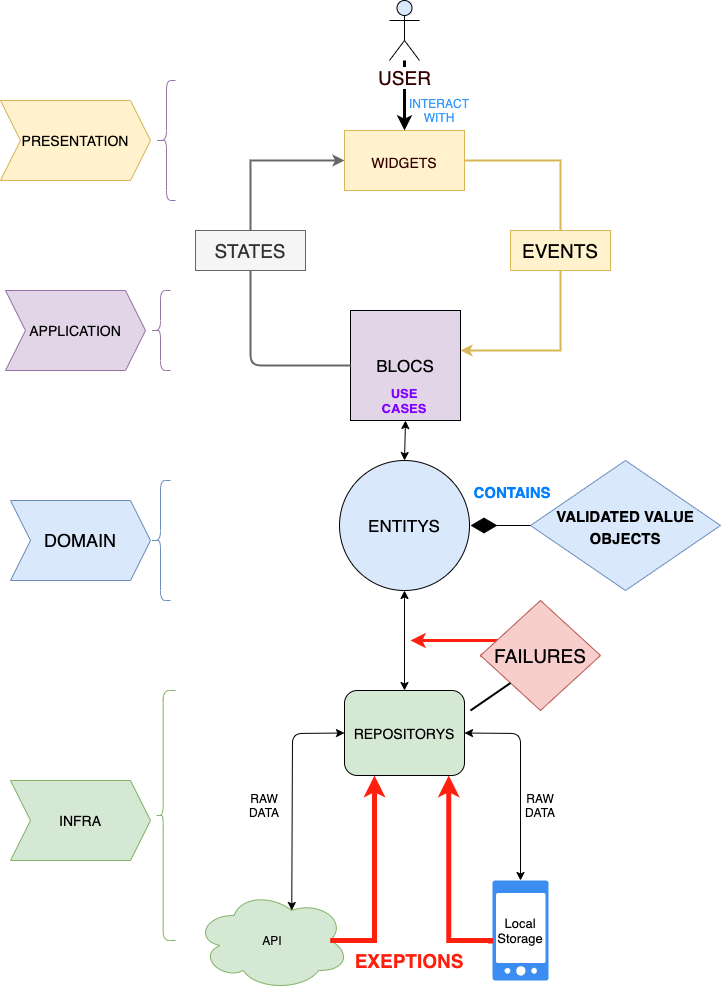

The diagram above was exported from draw.io. Its source (the exported page's mxGraphModel, read from the mxfile embedded in the PNG):
<mxGraphModel dx="852" dy="754" grid="1" gridSize="10" guides="1" tooltips="1" connect="1" arrows="1" fold="1" page="1" pageScale="1" pageWidth="827" pageHeight="1169" math="0" shadow="0">
  <root>
    <mxCell id="0" />
    <mxCell id="1" parent="0" />
    <mxCell id="UQuISmut8CqD_KWcjz4E-3" value="&lt;font style=&quot;font-size: 14px&quot;&gt;REPOSITORYS&lt;/font&gt;" style="rounded=1;whiteSpace=wrap;html=1;fillColor=#D5E8D4;" parent="1" vertex="1">
      <mxGeometry x="354" y="700" width="120" height="85" as="geometry" />
    </mxCell>
    <mxCell id="UQuISmut8CqD_KWcjz4E-5" value="&lt;font style=&quot;font-size: 18px&quot;&gt;DOMAIN&lt;/font&gt;" style="shape=step;perimeter=stepPerimeter;whiteSpace=wrap;html=1;fixedSize=1;fillColor=#dae8fc;strokeColor=#6c8ebf;" parent="1" vertex="1">
      <mxGeometry x="20" y="510" width="140" height="80" as="geometry" />
    </mxCell>
    <mxCell id="UQuISmut8CqD_KWcjz4E-6" value="&lt;font style=&quot;font-size: 14px&quot;&gt;APPLICATION&lt;/font&gt;" style="shape=step;perimeter=stepPerimeter;whiteSpace=wrap;html=1;fixedSize=1;fillColor=#e1d5e7;strokeColor=#9673a6;" parent="1" vertex="1">
      <mxGeometry x="15" y="300" width="140" height="80" as="geometry" />
    </mxCell>
    <mxCell id="UQuISmut8CqD_KWcjz4E-7" value="&lt;font style=&quot;font-size: 17px&quot;&gt;ENTITYS&lt;/font&gt;" style="ellipse;whiteSpace=wrap;html=1;aspect=fixed;fillColor=#DAE8FC;" parent="1" vertex="1">
      <mxGeometry x="349" y="470" width="130" height="130" as="geometry" />
    </mxCell>
    <mxCell id="UQuISmut8CqD_KWcjz4E-9" value="API" style="ellipse;shape=cloud;whiteSpace=wrap;html=1;fillColor=#d5e8d4;strokeColor=#82b366;" parent="1" vertex="1">
      <mxGeometry x="205" y="900" width="154" height="100" as="geometry" />
    </mxCell>
    <mxCell id="UQuISmut8CqD_KWcjz4E-12" value="&lt;font style=&quot;font-size: 14px&quot;&gt;INFRA&lt;/font&gt;" style="shape=step;perimeter=stepPerimeter;whiteSpace=wrap;html=1;fixedSize=1;fillColor=#d5e8d4;strokeColor=#82b366;" parent="1" vertex="1">
      <mxGeometry x="20" y="790" width="140" height="80" as="geometry" />
    </mxCell>
    <mxCell id="UQuISmut8CqD_KWcjz4E-14" value="" style="endArrow=classic;startArrow=classic;html=1;exitX=0.5;exitY=0;exitDx=0;exitDy=0;entryX=0.5;entryY=1;entryDx=0;entryDy=0;" parent="1" source="UQuISmut8CqD_KWcjz4E-3" target="UQuISmut8CqD_KWcjz4E-7" edge="1">
      <mxGeometry width="50" height="50" relative="1" as="geometry">
        <mxPoint x="390" y="610" as="sourcePoint" />
        <mxPoint x="440" y="560" as="targetPoint" />
      </mxGeometry>
    </mxCell>
    <mxCell id="UQuISmut8CqD_KWcjz4E-75" style="edgeStyle=orthogonalEdgeStyle;rounded=0;orthogonalLoop=1;jettySize=auto;html=1;strokeColor=#666666;strokeWidth=2;fontSize=19;fontColor=#FF1F0F;fillColor=#f5f5f5;" parent="1" source="UQuISmut8CqD_KWcjz4E-77" target="UQuISmut8CqD_KWcjz4E-63" edge="1">
      <mxGeometry relative="1" as="geometry">
        <mxPoint x="370" y="360" as="sourcePoint" />
        <Array as="points">
          <mxPoint x="260" y="170" />
        </Array>
      </mxGeometry>
    </mxCell>
    <mxCell id="UQuISmut8CqD_KWcjz4E-15" value="&lt;font style=&quot;font-size: 17px&quot;&gt;BLOCS&lt;/font&gt;" style="whiteSpace=wrap;html=1;aspect=fixed;fillColor=#E1D5E7;" parent="1" vertex="1">
      <mxGeometry x="360" y="320" width="110" height="110" as="geometry" />
    </mxCell>
    <mxCell id="UQuISmut8CqD_KWcjz4E-16" value="" style="endArrow=classic;startArrow=classic;html=1;entryX=0;entryY=0.5;entryDx=0;entryDy=0;exitX=0.625;exitY=0.2;exitDx=0;exitDy=0;exitPerimeter=0;" parent="1" source="UQuISmut8CqD_KWcjz4E-9" target="UQuISmut8CqD_KWcjz4E-3" edge="1">
      <mxGeometry width="50" height="50" relative="1" as="geometry">
        <mxPoint x="280" y="840" as="sourcePoint" />
        <mxPoint x="330" y="790" as="targetPoint" />
        <Array as="points">
          <mxPoint x="302" y="743" />
        </Array>
      </mxGeometry>
    </mxCell>
    <mxCell id="UQuISmut8CqD_KWcjz4E-17" value="" style="endArrow=classic;startArrow=classic;html=1;entryX=1;entryY=0.5;entryDx=0;entryDy=0;" parent="1" source="6KnSztxUqPDnt4ThhjQK-19" target="UQuISmut8CqD_KWcjz4E-3" edge="1">
      <mxGeometry width="50" height="50" relative="1" as="geometry">
        <mxPoint x="550" y="910" as="sourcePoint" />
        <mxPoint x="550" y="810" as="targetPoint" />
        <Array as="points">
          <mxPoint x="530" y="743" />
        </Array>
      </mxGeometry>
    </mxCell>
    <mxCell id="UQuISmut8CqD_KWcjz4E-18" value="RAW DATA" style="text;html=1;strokeColor=none;fillColor=none;align=center;verticalAlign=middle;whiteSpace=wrap;rounded=0;strokeWidth=1;perimeterSpacing=0;" parent="1" vertex="1">
      <mxGeometry x="254" y="805" width="40" height="20" as="geometry" />
    </mxCell>
    <mxCell id="UQuISmut8CqD_KWcjz4E-19" value="RAW DATA" style="text;html=1;strokeColor=none;fillColor=none;align=center;verticalAlign=middle;whiteSpace=wrap;rounded=0;" parent="1" vertex="1">
      <mxGeometry x="530" y="805" width="40" height="20" as="geometry" />
    </mxCell>
    <mxCell id="UQuISmut8CqD_KWcjz4E-22" value="" style="shape=curlyBracket;whiteSpace=wrap;html=1;rounded=1;size=0.38333536783854216;fillColor=#d5e8d4;strokeColor=#82b366;" parent="1" vertex="1">
      <mxGeometry x="165" y="700" width="20" height="250" as="geometry" />
    </mxCell>
    <mxCell id="UQuISmut8CqD_KWcjz4E-26" value="" style="shape=curlyBracket;whiteSpace=wrap;html=1;rounded=1;fillColor=#dae8fc;strokeColor=#6c8ebf;" parent="1" vertex="1">
      <mxGeometry x="160" y="490" width="20" height="120" as="geometry" />
    </mxCell>
    <mxCell id="UQuISmut8CqD_KWcjz4E-29" value="" style="endArrow=classic;startArrow=classic;html=1;exitX=0.5;exitY=0;exitDx=0;exitDy=0;entryX=0.5;entryY=1;entryDx=0;entryDy=0;" parent="1" source="UQuISmut8CqD_KWcjz4E-7" target="UQuISmut8CqD_KWcjz4E-15" edge="1">
      <mxGeometry width="50" height="50" relative="1" as="geometry">
        <mxPoint x="410" y="440" as="sourcePoint" />
        <mxPoint x="460" y="390" as="targetPoint" />
      </mxGeometry>
    </mxCell>
    <mxCell id="UQuISmut8CqD_KWcjz4E-31" value="" style="shape=curlyBracket;whiteSpace=wrap;html=1;rounded=1;fillColor=#e1d5e7;strokeColor=#9673a6;" parent="1" vertex="1">
      <mxGeometry x="160" y="300" width="20" height="80" as="geometry" />
    </mxCell>
    <mxCell id="UQuISmut8CqD_KWcjz4E-43" style="edgeStyle=orthogonalEdgeStyle;rounded=0;orthogonalLoop=1;jettySize=auto;html=1;exitX=0.875;exitY=0.5;exitDx=0;exitDy=0;entryX=0.25;entryY=1;entryDx=0;entryDy=0;fillColor=#f8cecc;strokeColor=#FF1F0F;strokeWidth=5;exitPerimeter=0;" parent="1" source="UQuISmut8CqD_KWcjz4E-9" target="UQuISmut8CqD_KWcjz4E-3" edge="1">
      <mxGeometry relative="1" as="geometry">
        <mxPoint x="437" y="935.0000000000002" as="sourcePoint" />
        <mxPoint x="391" y="805" as="targetPoint" />
        <Array as="points">
          <mxPoint x="384" y="950" />
        </Array>
      </mxGeometry>
    </mxCell>
    <mxCell id="UQuISmut8CqD_KWcjz4E-46" value="EXEPTIONS" style="text;html=1;strokeColor=none;fillColor=none;align=center;verticalAlign=middle;whiteSpace=wrap;rounded=0;strokeWidth=1;fontSize=19;fontColor=#FF1F0F;fontStyle=1" parent="1" vertex="1">
      <mxGeometry x="399" y="960" width="40" height="20" as="geometry" />
    </mxCell>
    <mxCell id="UQuISmut8CqD_KWcjz4E-59" style="edgeStyle=orthogonalEdgeStyle;rounded=0;orthogonalLoop=1;jettySize=auto;html=1;exitX=0;exitY=0.5;exitDx=0;exitDy=0;strokeColor=#FF1F0F;strokeWidth=3;fontSize=19;fontColor=#FF1F0F;" parent="1" source="UQuISmut8CqD_KWcjz4E-57" edge="1">
      <mxGeometry relative="1" as="geometry">
        <mxPoint x="420" y="650" as="targetPoint" />
        <Array as="points">
          <mxPoint x="520" y="650" />
        </Array>
      </mxGeometry>
    </mxCell>
    <mxCell id="UQuISmut8CqD_KWcjz4E-57" value="FAILURES" style="rhombus;whiteSpace=wrap;html=1;strokeWidth=1;fontSize=19;fillColor=#f8cecc;strokeColor=#b85450;" parent="1" vertex="1">
      <mxGeometry x="490" y="610" width="120" height="110" as="geometry" />
    </mxCell>
    <mxCell id="UQuISmut8CqD_KWcjz4E-60" value="" style="endArrow=none;html=1;strokeColor=#000000;strokeWidth=2;fontSize=19;fontColor=#FF1F0F;entryX=0;entryY=1;entryDx=0;entryDy=0;" parent="1" target="UQuISmut8CqD_KWcjz4E-57" edge="1">
      <mxGeometry width="50" height="50" relative="1" as="geometry">
        <mxPoint x="480" y="720" as="sourcePoint" />
        <mxPoint x="486" y="705" as="targetPoint" />
        <Array as="points" />
      </mxGeometry>
    </mxCell>
    <mxCell id="UQuISmut8CqD_KWcjz4E-76" style="edgeStyle=orthogonalEdgeStyle;rounded=0;orthogonalLoop=1;jettySize=auto;html=1;exitX=1;exitY=0.5;exitDx=0;exitDy=0;strokeColor=#d6b656;strokeWidth=2;fontSize=19;fontColor=#FF1F0F;fillColor=#fff2cc;" parent="1" source="UQuISmut8CqD_KWcjz4E-63" edge="1">
      <mxGeometry relative="1" as="geometry">
        <mxPoint x="470" y="360" as="targetPoint" />
        <Array as="points">
          <mxPoint x="570" y="170" />
          <mxPoint x="570" y="360" />
        </Array>
      </mxGeometry>
    </mxCell>
    <mxCell id="UQuISmut8CqD_KWcjz4E-63" value="&lt;font color=&quot;#330000&quot; style=&quot;font-size: 14px&quot;&gt;WIDGETS&lt;/font&gt;" style="rounded=0;whiteSpace=wrap;html=1;strokeWidth=1;fontSize=19;fillColor=#fff2cc;strokeColor=#d6b656;" parent="1" vertex="1">
      <mxGeometry x="354" y="140" width="120" height="60" as="geometry" />
    </mxCell>
    <mxCell id="UQuISmut8CqD_KWcjz4E-64" value="&lt;font style=&quot;font-size: 14px&quot;&gt;PRESENTATION&lt;/font&gt;" style="shape=step;perimeter=stepPerimeter;whiteSpace=wrap;html=1;fixedSize=1;fillColor=#fff2cc;strokeColor=#d6b656;" parent="1" vertex="1">
      <mxGeometry x="10" y="110" width="150" height="80" as="geometry" />
    </mxCell>
    <mxCell id="UQuISmut8CqD_KWcjz4E-65" value="" style="shape=curlyBracket;whiteSpace=wrap;html=1;rounded=1;fillColor=#e1d5e7;strokeColor=#9673a6;size=0.5500020345052163;" parent="1" vertex="1">
      <mxGeometry x="165" y="90" width="20" height="120" as="geometry" />
    </mxCell>
    <mxCell id="UQuISmut8CqD_KWcjz4E-82" style="edgeStyle=orthogonalEdgeStyle;rounded=0;orthogonalLoop=1;jettySize=auto;html=1;strokeColor=#000000;strokeWidth=3;fontSize=19;fontColor=#FF1F0F;" parent="1" source="UQuISmut8CqD_KWcjz4E-74" target="UQuISmut8CqD_KWcjz4E-63" edge="1">
      <mxGeometry relative="1" as="geometry" />
    </mxCell>
    <mxCell id="UQuISmut8CqD_KWcjz4E-74" value="&lt;font color=&quot;#330000&quot;&gt;USER&lt;/font&gt;" style="shape=umlActor;verticalLabelPosition=bottom;labelBackgroundColor=#ffffff;verticalAlign=top;html=1;outlineConnect=0;strokeWidth=1;fillColor=#DAE8FC;fontSize=19;fontColor=#FF1F0F;" parent="1" vertex="1">
      <mxGeometry x="399" y="10" width="30" height="60" as="geometry" />
    </mxCell>
    <mxCell id="UQuISmut8CqD_KWcjz4E-79" value="EVENTS" style="text;html=1;align=center;verticalAlign=middle;whiteSpace=wrap;rounded=0;fontSize=19;fillColor=#fff2cc;strokeColor=#d6b656;" parent="1" vertex="1">
      <mxGeometry x="520" y="240" width="100" height="40" as="geometry" />
    </mxCell>
    <mxCell id="UQuISmut8CqD_KWcjz4E-83" value="&lt;font style=&quot;font-size: 15px&quot;&gt;&lt;b&gt;VALIDATED VALUE OBJECTS&lt;/b&gt;&lt;/font&gt;" style="rhombus;whiteSpace=wrap;html=1;strokeWidth=1;fillColor=#dae8fc;fontSize=19;strokeColor=#6c8ebf;" parent="1" vertex="1">
      <mxGeometry x="540" y="470" width="190" height="130" as="geometry" />
    </mxCell>
    <mxCell id="UQuISmut8CqD_KWcjz4E-85" value="&lt;font style=&quot;font-size: 15px&quot; color=&quot;#007fff&quot;&gt;&lt;b&gt;CONTAINS&lt;/b&gt;&lt;/font&gt;" style="text;html=1;strokeColor=none;fillColor=none;align=center;verticalAlign=middle;whiteSpace=wrap;rounded=0;fontSize=19;fontColor=#FF1F0F;" parent="1" vertex="1">
      <mxGeometry x="502" y="490" width="40" height="20" as="geometry" />
    </mxCell>
    <mxCell id="UQuISmut8CqD_KWcjz4E-86" value="&lt;font color=&quot;#7f00ff&quot; style=&quot;font-size: 13px;&quot;&gt;&lt;b style=&quot;font-size: 13px;&quot;&gt;USE CASES&lt;/b&gt;&lt;/font&gt;" style="text;html=1;align=center;verticalAlign=middle;whiteSpace=wrap;rounded=0;fontSize=13;" parent="1" vertex="1">
      <mxGeometry x="394" y="400" width="40" height="20" as="geometry" />
    </mxCell>
    <mxCell id="6KnSztxUqPDnt4ThhjQK-2" value="" style="endArrow=diamondThin;endFill=1;endSize=24;html=1;fontSize=13;entryX=0;entryY=0.5;entryDx=0;entryDy=0;exitX=0;exitY=0.5;exitDx=0;exitDy=0;" parent="1" source="UQuISmut8CqD_KWcjz4E-83" target="UQuISmut8CqD_KWcjz4E-83" edge="1">
      <mxGeometry width="160" relative="1" as="geometry">
        <mxPoint x="479" y="535" as="sourcePoint" />
        <mxPoint x="500" y="535" as="targetPoint" />
      </mxGeometry>
    </mxCell>
    <mxCell id="6KnSztxUqPDnt4ThhjQK-5" value="" style="endArrow=diamondThin;endFill=1;endSize=24;html=1;fontSize=13;exitX=0;exitY=0.5;exitDx=0;exitDy=0;" parent="1" source="UQuISmut8CqD_KWcjz4E-83" edge="1">
      <mxGeometry width="160" relative="1" as="geometry">
        <mxPoint x="330" y="550" as="sourcePoint" />
        <mxPoint x="480" y="535" as="targetPoint" />
      </mxGeometry>
    </mxCell>
    <mxCell id="UQuISmut8CqD_KWcjz4E-77" value="STATES" style="text;html=1;align=center;verticalAlign=middle;whiteSpace=wrap;rounded=0;fontSize=19;fillColor=#f5f5f5;strokeColor=#666666;fontColor=#333333;" parent="1" vertex="1">
      <mxGeometry x="205" y="240" width="110" height="40" as="geometry" />
    </mxCell>
    <mxCell id="6KnSztxUqPDnt4ThhjQK-8" value="" style="endArrow=none;html=1;fontSize=13;entryX=0;entryY=0.5;entryDx=0;entryDy=0;exitX=0.5;exitY=1;exitDx=0;exitDy=0;strokeWidth=2;fillColor=#f5f5f5;strokeColor=#666666;" parent="1" source="UQuISmut8CqD_KWcjz4E-77" target="UQuISmut8CqD_KWcjz4E-15" edge="1">
      <mxGeometry width="50" height="50" relative="1" as="geometry">
        <mxPoint x="240" y="340" as="sourcePoint" />
        <mxPoint x="340" y="340" as="targetPoint" />
        <Array as="points">
          <mxPoint x="260" y="375" />
        </Array>
      </mxGeometry>
    </mxCell>
    <mxCell id="6KnSztxUqPDnt4ThhjQK-18" value="Local Storage" style="text;html=1;strokeColor=none;fillColor=none;align=center;verticalAlign=middle;whiteSpace=wrap;rounded=0;fontSize=13;" parent="1" vertex="1">
      <mxGeometry x="510" y="930" width="40" height="20" as="geometry" />
    </mxCell>
    <mxCell id="6KnSztxUqPDnt4ThhjQK-19" value="" style="html=1;aspect=fixed;strokeColor=none;shadow=0;align=center;verticalAlign=top;fillColor=#3B8DF1;shape=mxgraph.gcp2.phone_android;fontSize=13;" parent="1" vertex="1">
      <mxGeometry x="502" y="890" width="56" height="100" as="geometry" />
    </mxCell>
    <mxCell id="6KnSztxUqPDnt4ThhjQK-23" style="edgeStyle=orthogonalEdgeStyle;rounded=0;orthogonalLoop=1;jettySize=auto;html=1;exitX=-0.036;exitY=0.63;exitDx=0;exitDy=0;entryX=0.25;entryY=1;entryDx=0;entryDy=0;fillColor=#f8cecc;strokeColor=#FF1F0F;strokeWidth=5;exitPerimeter=0;" parent="1" source="6KnSztxUqPDnt4ThhjQK-19" edge="1">
      <mxGeometry relative="1" as="geometry">
        <mxPoint x="414" y="950" as="sourcePoint" />
        <mxPoint x="458.25" y="785" as="targetPoint" />
        <Array as="points">
          <mxPoint x="500" y="950" />
          <mxPoint x="458" y="950" />
        </Array>
      </mxGeometry>
    </mxCell>
    <mxCell id="yg1F11uCT_QgDY2ibe8S-1" value="INTERACT WITH" style="text;html=1;align=center;verticalAlign=middle;whiteSpace=wrap;rounded=0;fontColor=#3399FF;" vertex="1" parent="1">
      <mxGeometry x="429" y="110" width="40" height="20" as="geometry" />
    </mxCell>
  </root>
</mxGraphModel>